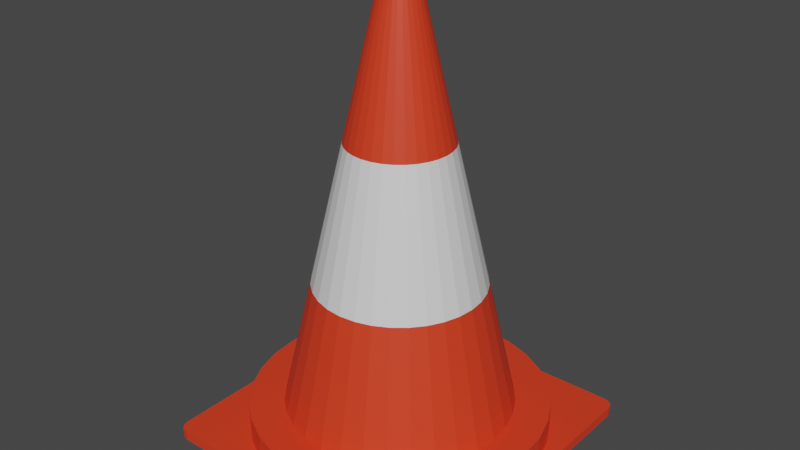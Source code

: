 # Source: SmallCone_orange.blend  (saved by Blender 2.80.75; exported with 4.5.12 LTS)
import bpy
from mathutils import Matrix  # noqa: F401  (used for matrix-valued properties, if any)

bpy.ops.wm.read_factory_settings(use_empty=True)
scene = bpy.context.scene
scene.name = 'Scene'

# ---- collections
col_collection = bpy.data.collections.new('Collection'); scene.collection.children.link(col_collection)

# ---- materials (node trees are filled in below, after node groups)
mat_conewhite = bpy.data.materials.new('ConeWhite')
mat_conewhite.use_transparent_shadow = False
mat_smallconeorange = bpy.data.materials.new('SmallConeOrange')
mat_smallconeorange.use_transparent_shadow = False
mat_bigconeorange = bpy.data.materials.new('BigConeOrange')
mat_bigconeorange.use_transparent_shadow = False
mat_smallconeblue = bpy.data.materials.new('SmallConeBlue')
mat_smallconeblue.use_transparent_shadow = False
mat_smallconeyellow = bpy.data.materials.new('SmallConeYellow')
mat_smallconeyellow.use_transparent_shadow = False
mat_smallconeblack = bpy.data.materials.new('SmallConeBlack')
mat_smallconeblack.use_transparent_shadow = False

# ---- material node trees
mat_conewhite.use_nodes = True; mat_conewhite.node_tree.nodes.clear()
_N = mat_conewhite.node_tree.nodes; _L = mat_conewhite.node_tree.links
n0 = _N.new('ShaderNodeOutputMaterial'); n0.name = 'Material Output'; n0.location = (300, 300)
n1 = _N.new('ShaderNodeBsdfPrincipled'); n1.name = 'Principled BSDF'; n1.location = (10, 300)
n1.distribution = 'GGX'
n1.subsurface_method = 'BURLEY'
n1.inputs[3].default_value = 1.45
n1.inputs[27].default_value = (0.0, 0.0, 0.0, 1.0)
n1.inputs[28].default_value = 1.0
_L.new(n1.outputs[0], n0.inputs[0])
n0.is_active_output = True
mat_smallconeorange.use_nodes = True; mat_smallconeorange.node_tree.nodes.clear()
_N = mat_smallconeorange.node_tree.nodes; _L = mat_smallconeorange.node_tree.links
n0 = _N.new('ShaderNodeOutputMaterial'); n0.name = 'Material Output'; n0.location = (300, 300)
n1 = _N.new('ShaderNodeBsdfPrincipled'); n1.name = 'Principled BSDF'; n1.location = (10, 300)
n1.distribution = 'GGX'
n1.subsurface_method = 'BURLEY'
n1.inputs[0].default_value = (0.8, 0.04674, 0.01407, 1.0)
n1.inputs[3].default_value = 1.45
n1.inputs[27].default_value = (0.0, 0.0, 0.0, 1.0)
n1.inputs[28].default_value = 1.0
_L.new(n1.outputs[0], n0.inputs[0])
n0.is_active_output = True
mat_bigconeorange.use_nodes = True; mat_bigconeorange.node_tree.nodes.clear()
_N = mat_bigconeorange.node_tree.nodes; _L = mat_bigconeorange.node_tree.links
n0 = _N.new('ShaderNodeOutputMaterial'); n0.name = 'Material Output'; n0.location = (300, 300)
n1 = _N.new('ShaderNodeBsdfPrincipled'); n1.name = 'Principled BSDF'; n1.location = (10, 300)
n1.distribution = 'GGX'
n1.subsurface_method = 'BURLEY'
n1.inputs[0].default_value = (1.0, 0.118, 0.02505, 1.0)
n1.inputs[3].default_value = 1.45
n1.inputs[27].default_value = (0.0, 0.0, 0.0, 1.0)
n1.inputs[28].default_value = 1.0
_L.new(n1.outputs[0], n0.inputs[0])
n0.is_active_output = True
mat_smallconeblue.use_nodes = True; mat_smallconeblue.node_tree.nodes.clear()
_N = mat_smallconeblue.node_tree.nodes; _L = mat_smallconeblue.node_tree.links
n0 = _N.new('ShaderNodeOutputMaterial'); n0.name = 'Material Output'; n0.location = (300, 300)
n1 = _N.new('ShaderNodeBsdfPrincipled'); n1.name = 'Principled BSDF'; n1.location = (10, 300)
n1.distribution = 'GGX'
n1.subsurface_method = 'BURLEY'
n1.inputs[0].default_value = (0.04632, 0.03956, 0.8, 1.0)
n1.inputs[3].default_value = 1.45
n1.inputs[27].default_value = (0.0, 0.0, 0.0, 1.0)
n1.inputs[28].default_value = 1.0
_L.new(n1.outputs[0], n0.inputs[0])
n0.is_active_output = True
mat_smallconeyellow.use_nodes = True; mat_smallconeyellow.node_tree.nodes.clear()
_N = mat_smallconeyellow.node_tree.nodes; _L = mat_smallconeyellow.node_tree.links
n0 = _N.new('ShaderNodeOutputMaterial'); n0.name = 'Material Output'; n0.location = (300, 300)
n1 = _N.new('ShaderNodeBsdfPrincipled'); n1.name = 'Principled BSDF'; n1.location = (10, 300)
n1.distribution = 'GGX'
n1.subsurface_method = 'BURLEY'
n1.inputs[0].default_value = (0.8, 0.6898, 0.06492, 1.0)
n1.inputs[3].default_value = 1.45
n1.inputs[27].default_value = (0.0, 0.0, 0.0, 1.0)
n1.inputs[28].default_value = 1.0
_L.new(n1.outputs[0], n0.inputs[0])
n0.is_active_output = True
mat_smallconeblack.use_nodes = True; mat_smallconeblack.node_tree.nodes.clear()
_N = mat_smallconeblack.node_tree.nodes; _L = mat_smallconeblack.node_tree.links
n0 = _N.new('ShaderNodeOutputMaterial'); n0.name = 'Material Output'; n0.location = (300, 300)
n1 = _N.new('ShaderNodeBsdfPrincipled'); n1.name = 'Principled BSDF'; n1.location = (10, 300)
n1.distribution = 'GGX'
n1.subsurface_method = 'BURLEY'
n1.inputs[0].default_value = (0.008076, 0.008076, 0.008076, 1.0)
n1.inputs[3].default_value = 1.45
n1.inputs[27].default_value = (0.0, 0.0, 0.0, 1.0)
n1.inputs[28].default_value = 1.0
_L.new(n1.outputs[0], n0.inputs[0])
n0.is_active_output = True

# ---- world
world_world = bpy.data.worlds.new('World'); scene.world = world_world
world_world.use_nodes = True; world_world.node_tree.nodes.clear()
_N = world_world.node_tree.nodes; _L = world_world.node_tree.links
n0 = _N.new('ShaderNodeOutputWorld'); n0.name = 'World Output'; n0.location = (300, 300)
n1 = _N.new('ShaderNodeBackground'); n1.name = 'Background'; n1.location = (10, 300)
n1.inputs[0].default_value = (0.05088, 0.05088, 0.05088, 1.0)
_L.new(n1.outputs[0], n0.inputs[0])
n0.is_active_output = True
world_world.color = (0.05088, 0.05088, 0.05088)
world_world.use_sun_shadow = False
world_world.sun_shadow_jitter_overblur = 0.0

# ---- meshes
me_cube_001 = bpy.data.meshes.new('Cube.001')
me_cube_001.from_pydata([(-0.9278, -1.0, -1.0), (-1.0, -0.9278, -1.0), (-0.9639, -0.9903, -1.0), (-0.9903, -0.9639, -1.0), (-1.0, -0.9278, 0.415), (-0.9278, -1.0, 0.415), (-0.9903, -0.9639, 0.415), (-0.9639, -0.9903, 0.415), (-1.0, 0.9278, -1.0), (-0.9278, 1.0, -1.0), (-0.9903, 0.9639, -1.0), (-0.9639, 0.9903, -1.0), (-0.9278, 1.0, 0.415), (-1.0, 0.9278, 0.415), (-0.9639, 0.9903, 0.415), (-0.9903, 0.9639, 0.415), (1.0, -0.9278, -1.0), (0.9278, -1.0, -1.0), (0.9903, -0.9639, -1.0), (0.9639, -0.9903, -1.0), (0.9278, -1.0, 0.415), (1.0, -0.9278, 0.415), (0.9639, -0.9903, 0.415), (0.9903, -0.9639, 0.415), (0.9278, 1.0, -1.0), (1.0, 0.9278, -1.0), (0.9639, 0.9903, -1.0), (0.9903, 0.9639, -1.0), (1.0, 0.9278, 0.415), (0.9278, 1.0, 0.415), (0.9903, 0.9639, 0.415), (0.9639, 0.9903, 0.415), (0.7422, -0.4959, 0.415), (0.7422, -0.4959, -1.0), (0.0, 0.8926, 0.415), (0.0, 0.8926, -1.0), (-0.1741, 0.8754, 0.415), (-0.1741, 0.8754, -1.0), (-0.3416, 0.8246, 0.415), (-0.3416, 0.8246, -1.0), (-0.8246, -0.3416, 0.415), (-0.8246, -0.3416, -1.0), (-0.7422, -0.4959, 0.415), (-0.7422, -0.4959, -1.0), (-0.8754, -0.1741, 0.415), (-0.8754, -0.1741, -1.0), (-0.6311, -0.6311, 0.415), (-0.6311, -0.6311, -1.0), (-0.1741, -0.8754, 0.415), (-0.1741, -0.8754, -1.0), (-2.908e-07, -0.8926, 0.415), (-2.908e-07, -0.8926, -1.0), (-0.3416, -0.8246, 0.415), (-0.3416, -0.8246, -1.0), (0.8754, 0.1741, 0.415), (0.8754, 0.1741, -1.0), (0.4959, 0.7422, 0.415), (0.4959, 0.7422, -1.0), (0.8926, 6.739e-08, 0.415), (0.8926, 6.739e-08, -1.0), (0.8246, 0.3416, 0.415), (0.8246, 0.3416, -1.0), (0.1741, -0.8754, 0.415), (0.1741, -0.8754, -1.0), (-0.6311, 0.6311, 0.415), (-0.6311, 0.6311, -1.0), (-0.4959, 0.7422, 0.415), (-0.4959, 0.7422, -1.0), (-0.7422, 0.4959, 0.415), (-0.7422, 0.4959, -1.0), (0.8754, -0.1741, 0.415), (0.8754, -0.1741, -1.0), (0.4959, -0.7422, 0.415), (0.4959, -0.7422, -1.0), (0.6311, -0.6311, 0.415), (0.6311, -0.6311, -1.0), (0.8246, -0.3416, 0.415), (0.8246, -0.3416, -1.0), (-0.8926, 8.619e-07, 0.415), (-0.8926, 8.619e-07, -1.0), (-0.4959, -0.7422, 0.415), (-0.4959, -0.7422, -1.0), (-0.8754, 0.1741, 0.415), (-0.8754, 0.1741, -1.0), (0.6311, 0.6311, 0.415), (0.6311, 0.6311, -1.0), (0.3416, -0.8246, 0.415), (0.3416, -0.8246, -1.0), (0.7422, 0.4959, 0.415), (0.7422, 0.4959, -1.0), (-0.8246, 0.3416, 0.415), (-0.8246, 0.3416, -1.0), (0.3416, 0.8246, 0.415), (0.3416, 0.8246, -1.0), (0.1741, 0.8754, 0.415), (0.1741, 0.8754, -1.0)], [], [(17, 20, 5, 0), (25, 28, 21, 16), (28, 58, 70, 76, 32, 74, 72, 86, 62, 50, 48, 52, 80, 46, 42, 40, 44, 78, 13, 4, 6, 7, 5, 20, 22, 23, 21), (1, 4, 13, 8), (9, 12, 29, 24), (0, 5, 7, 2), (2, 7, 6, 3), (3, 6, 4, 1), (12, 9, 11, 14), (14, 11, 10, 15), (15, 10, 8, 13), (28, 25, 27, 30), (30, 27, 26, 31), (31, 26, 24, 29), (20, 17, 19, 22), (22, 19, 18, 23), (23, 18, 16, 21), (8, 79, 45, 41, 43, 47, 81, 53, 49, 51, 63, 87, 73, 75, 33, 77, 71, 59, 25, 16, 18, 19, 17, 0, 2, 3, 1), (71, 70, 58, 59), (75, 74, 32, 33), (33, 32, 76, 77), (83, 82, 78, 79), (55, 54, 60, 61), (59, 58, 54, 55), (89, 88, 84, 85), (35, 34, 36, 37), (49, 48, 50, 51), (69, 68, 90, 91), (51, 50, 62, 63), (37, 36, 38, 39), (85, 84, 56, 57), (81, 80, 52, 53), (57, 56, 92, 93), (73, 72, 74, 75), (67, 66, 64, 65), (91, 90, 82, 83), (87, 86, 72, 73), (47, 46, 80, 81), (41, 40, 42, 43), (95, 94, 34, 35), (61, 60, 88, 89), (79, 78, 44, 45), (77, 76, 70, 71), (25, 59, 55, 61, 89, 85, 57, 93, 95, 35, 37, 39, 67, 65, 69, 91, 83, 79, 8, 10, 11, 9, 24, 26, 27), (53, 52, 48, 49), (39, 38, 66, 67), (93, 92, 94, 95), (63, 62, 86, 87), (45, 44, 40, 41), (65, 64, 68, 69), (43, 42, 46, 47), (13, 78, 82, 90, 68, 64, 66, 38, 36, 34, 94, 92, 56, 84, 88, 60, 54, 58, 28, 30, 31, 29, 12, 14, 15)])
me_cube_001.polygons.foreach_set('material_index', [1, 1, 1, 1, 1, 1, 1, 1, 1, 1, 1, 1, 1, 1, 1, 1, 1, 1, 1, 1, 1, 1, 1, 1, 1, 1, 1, 1, 1, 1, 1, 1, 1, 1, 1, 1, 1, 1, 1, 1, 1, 1, 1, 1, 1, 1, 1, 1, 1, 1, 1, 1])
_uv = me_cube_001.uv_layers.new(name='UVMap')
_uv.uv.foreach_set('vector', [0.375, 0.759, 0.625, 0.759, 0.625, 0.991, 0.375, 0.991, 0.375, 0.509, 0.625, 0.509, 0.625, 0.741, 0.375, 0.741, 0.625, 0.509, 0.6383, 0.6249, 0.6404, 0.6466, 0.6467, 0.6675, 0.657, 0.6868, 0.6708, 0.7037, 0.6878, 0.7176, 0.7071, 0.7279, 0.7281, 0.7343, 0.7499, 0.7365, 0.7716, 0.7343, 0.7925, 0.7279, 0.8117, 0.7175, 0.8285, 0.7035, 0.8424, 0.6866, 0.8527, 0.6673, 0.8591, 0.6464, 0.8611, 0.6246, 0.875, 0.509, 0.875, 0.741, 0.8738, 0.7455, 0.8705, 0.7488, 0.866, 0.75, 0.634, 0.75, 0.6265, 0.7526, 0.6254, 0.7455, 0.625, 0.741, 0.375, 0.009031, 0.625, 0.009031, 0.625, 0.241, 0.375, 0.241, 0.375, 0.259, 0.625, 0.259, 0.625, 0.491, 0.375, 0.491, 0.375, 0.991, 0.625, 0.991, 0.625, 0.9955, 0.375, 0.9955, 0.375, 0.9955, 0.625, 0.9955, 0.625, 1.0, 0.375, 1.0, 0.375, 0.004515, 0.625, 0.004515, 0.625, 0.009031, 0.375, 0.009031, 0.625, 0.259, 0.375, 0.259, 0.2932, 0.3367, 0.7068, 0.3367, 0.7068, 0.3367, 0.2932, 0.3367, 0.2921, 0.3318, 0.7079, 0.3318, 0.7079, 0.3318, 0.2921, 0.3318, 0.375, 0.241, 0.625, 0.241, 0.625, 0.509, 0.375, 0.509, 0.3746, 0.5045, 0.6254, 0.5045, 0.6254, 0.5045, 0.3746, 0.5045, 0.3735, 0.4974, 0.6265, 0.4974, 0.6265, 0.4974, 0.3735, 0.4974, 0.375, 0.491, 0.625, 0.491, 0.625, 0.759, 0.375, 0.759, 0.3735, 0.7526, 0.6265, 0.7526, 0.6265, 0.7526, 0.3735, 0.7526, 0.3746, 0.7455, 0.6254, 0.7455, 0.6254, 0.7455, 0.3746, 0.7455, 0.375, 0.741, 0.625, 0.741, 0.125, 0.509, 0.1389, 0.6246, 0.1409, 0.6464, 0.1473, 0.6673, 0.1576, 0.6866, 0.1715, 0.7035, 0.1883, 0.7175, 0.2075, 0.7279, 0.2284, 0.7343, 0.2501, 0.7365, 0.2719, 0.7343, 0.2929, 0.7279, 0.3122, 0.7176, 0.3292, 0.7037, 0.343, 0.6868, 0.3533, 0.6675, 0.3596, 0.6466, 0.3617, 0.6249, 0.375, 0.509, 0.375, 0.741, 0.3746, 0.7455, 0.3735, 0.7526, 0.366, 0.75, 0.134, 0.75, 0.1295, 0.7488, 0.1262, 0.7455, 0.125, 0.741, 0.7188, 0.5385, 0.7188, 0.7892, 0.75, 0.7892, 0.75, 0.5385, 0.625, 0.5385, 0.625, 0.7892, 0.6562, 0.7892, 0.6562, 0.5385, 0.6562, 0.5385, 0.6562, 0.7892, 0.6875, 0.7892, 0.6875, 0.5385, 0.2188, 0.5385, 0.2188, 0.7892, 0.25, 0.7892, 0.25, 0.5385, 0.7812, 0.5385, 0.7812, 0.7892, 0.8125, 0.7892, 0.8125, 0.5385, 0.75, 0.5385, 0.75, 0.7892, 0.7812, 0.7892, 0.7812, 0.5385, 0.8438, 0.5385, 0.8438, 0.7892, 0.875, 0.7892, 0.875, 0.5385, 0.0, 0.5385, 0.0, 0.7892, 0.03125, 0.7892, 0.03125, 0.5385, 0.4688, 0.5385, 0.4688, 0.7892, 0.5, 0.7892, 0.5, 0.5385, 0.1562, 0.5385, 0.1562, 0.7892, 0.1875, 0.7892, 0.1875, 0.5385, 0.5, 0.5385, 0.5, 0.7892, 0.5312, 0.7892, 0.5312, 0.5385, 0.03125, 0.5385, 0.03125, 0.7892, 0.0625, 0.7892, 0.0625, 0.5385, 0.875, 0.5385, 0.875, 0.7892, 0.9062, 0.7892, 0.9062, 0.5385, 0.4062, 0.5385, 0.4062, 0.7892, 0.4375, 0.7892, 0.4375, 0.5385, 0.9062, 0.5385, 0.9062, 0.7892, 0.9375, 0.7892, 0.9375, 0.5385, 0.5938, 0.5385, 0.5938, 0.7892, 0.625, 0.7892, 0.625, 0.5385, 0.09375, 0.5385, 0.09375, 0.7892, 0.125, 0.7892, 0.125, 0.5385, 0.1875, 0.5385, 0.1875, 0.7892, 0.2188, 0.7892, 0.2188, 0.5385, 0.5625, 0.5385, 0.5625, 0.7892, 0.5938, 0.7892, 0.5938, 0.5385, 0.375, 0.5385, 0.375, 0.7892, 0.4062, 0.7892, 0.4062, 0.5385, 0.3125, 0.5385, 0.3125, 0.7892, 0.3438, 0.7892, 0.3438, 0.5385, 0.9688, 0.5385, 0.9688, 0.7892, 1.0, 0.7892, 1.0, 0.5385, 0.8125, 0.5385, 0.8125, 0.7892, 0.8438, 0.7892, 0.8438, 0.5385, 0.25, 0.5385, 0.25, 0.7892, 0.2812, 0.7892, 0.2812, 0.5385, 0.6875, 0.5385, 0.6875, 0.7892, 0.7188, 0.7892, 0.7188, 0.5385, 0.375, 0.509, 0.3617, 0.6249, 0.3596, 0.6031, 0.3533, 0.5821, 0.3431, 0.5627, 0.3293, 0.5457, 0.3124, 0.5318, 0.2931, 0.5215, 0.2721, 0.5152, 0.2504, 0.513, 0.229, 0.5148, 0.2089, 0.5202, 0.1915, 0.5287, 0.1759, 0.5412, 0.1607, 0.5595, 0.1486, 0.5806, 0.1413, 0.6025, 0.1389, 0.6246, 0.125, 0.509, 0.2921, 0.3318, 0.2932, 0.3367, 0.134, 0.5, 0.366, 0.5, 0.3735, 0.4974, 0.3746, 0.5045, 0.4375, 0.5385, 0.4375, 0.7892, 0.4688, 0.7892, 0.4688, 0.5385, 0.0625, 0.5385, 0.0625, 0.7892, 0.09375, 0.7892, 0.09375, 0.5385, 0.9375, 0.5385, 0.9375, 0.7892, 0.9688, 0.7892, 0.9688, 0.5385, 0.5312, 0.5385, 0.5312, 0.7892, 0.5625, 0.7892, 0.5625, 0.5385, 0.2812, 0.5385, 0.2812, 0.7892, 0.3125, 0.7892, 0.3125, 0.5385, 0.125, 0.5385, 0.125, 0.7892, 0.1562, 0.7892, 0.1562, 0.5385, 0.3438, 0.5385, 0.3438, 0.7892, 0.375, 0.7892, 0.375, 0.5385, 0.875, 0.509, 0.8611, 0.6246, 0.8587, 0.6025, 0.8514, 0.5806, 0.8393, 0.5595, 0.8241, 0.5412, 0.8085, 0.5287, 0.7911, 0.5202, 0.771, 0.5148, 0.7496, 0.513, 0.7279, 0.5152, 0.7069, 0.5215, 0.6876, 0.5318, 0.6707, 0.5457, 0.6569, 0.5627, 0.6467, 0.5821, 0.6404, 0.6031, 0.6383, 0.6249, 0.625, 0.509, 0.6254, 0.5045, 0.6265, 0.4974, 0.634, 0.5, 0.866, 0.5, 0.7068, 0.3367, 0.7079, 0.3318])
me_cube_001.materials.append(mat_conewhite)
me_cube_001.materials.append(mat_smallconeorange)
me_cube_001.materials.append(mat_bigconeorange)
me_cube_001.materials.append(mat_smallconeblue)
me_cube_001.materials.append(mat_smallconeyellow)
me_cube_001.use_remesh_preserve_volume = False
me_cube_001.use_remesh_preserve_attributes = False
me_cube_001.use_mirror_vertex_groups = False
me_cube_001.update()
me_cylinder = bpy.data.meshes.new('Cylinder')
me_cylinder.from_pydata([(0.0, 0.9225, 0.1801), (0.18, 0.9048, 0.1801), (0.353, 0.8523, 0.1801), (0.5125, 0.767, 0.1801), (0.6523, 0.6523, 0.1801), (0.767, 0.5125, 0.1801), (0.8523, 0.353, 0.1801), (0.9048, 0.18, 0.1801), (0.9225, 6.965e-08, 0.1801), (0.9048, -0.18, 0.1801), (0.8523, -0.353, 0.1801), (0.767, -0.5125, 0.1801), (0.6523, -0.6523, 0.1801), (0.5125, -0.767, 0.1801), (0.353, -0.8523, 0.1801), (0.18, -0.9048, 0.1801), (-3.006e-07, -0.9225, 0.1801), (-0.18, -0.9048, 0.1801), (-0.353, -0.8523, 0.1801), (-0.5125, -0.767, 0.1801), (-0.6523, -0.6523, 0.1801), (-0.767, -0.5125, 0.1801), (-0.8523, -0.353, 0.1801), (-0.9048, -0.18, 0.1801), (-0.9225, 8.908e-07, 0.1801), (-0.9048, 0.18, 0.1801), (-0.8523, 0.353, 0.1801), (-0.767, 0.5125, 0.1801), (-0.6523, 0.6523, 0.1801), (-0.5125, 0.767, 0.1801), (-0.353, 0.8523, 0.1801), (-0.18, 0.9048, 0.1801), (0.0, 1.0, -1.0), (0.0, 1.0, 1.0), (0.1951, 0.9808, -1.0), (0.1951, 0.9808, 1.0), (0.3827, 0.9239, -1.0), (0.3827, 0.9239, 1.0), (0.5556, 0.8315, -1.0), (0.5556, 0.8315, 1.0), (0.7071, 0.7071, -1.0), (0.7071, 0.7071, 1.0), (0.8315, 0.5556, -1.0), (0.8315, 0.5556, 1.0), (0.9239, 0.3827, -1.0), (0.9239, 0.3827, 1.0), (0.9808, 0.1951, -1.0), (0.9808, 0.1951, 1.0), (1.0, 7.55e-08, -1.0), (1.0, 7.55e-08, 1.0), (0.9808, -0.1951, -1.0), (0.9808, -0.1951, 1.0), (0.9239, -0.3827, -1.0), (0.9239, -0.3827, 1.0), (0.8315, -0.5556, -1.0), (0.8315, -0.5556, 1.0), (0.7071, -0.7071, -1.0), (0.7071, -0.7071, 1.0), (0.5556, -0.8315, -1.0), (0.5556, -0.8315, 1.0), (0.3827, -0.9239, -1.0), (0.3827, -0.9239, 1.0), (0.1951, -0.9808, -1.0), (0.1951, -0.9808, 1.0), (-3.258e-07, -1.0, -1.0), (-3.258e-07, -1.0, 1.0), (-0.1951, -0.9808, -1.0), (-0.1951, -0.9808, 1.0), (-0.3827, -0.9239, -1.0), (-0.3827, -0.9239, 1.0), (-0.5556, -0.8315, -1.0), (-0.5556, -0.8315, 1.0), (-0.7071, -0.7071, -1.0), (-0.7071, -0.7071, 1.0), (-0.8315, -0.5556, -1.0), (-0.8315, -0.5556, 1.0), (-0.9239, -0.3827, -1.0), (-0.9239, -0.3827, 1.0), (-0.9808, -0.1951, -1.0), (-0.9808, -0.1951, 1.0), (-1.0, 9.656e-07, -1.0), (-1.0, 9.656e-07, 1.0), (-0.9808, 0.1951, -1.0), (-0.9808, 0.1951, 1.0), (-0.9239, 0.3827, -1.0), (-0.9239, 0.3827, 1.0), (-0.8315, 0.5556, -1.0), (-0.8315, 0.5556, 1.0), (-0.7071, 0.7071, -1.0), (-0.7071, 0.7071, 1.0), (-0.5556, 0.8315, -1.0), (-0.5556, 0.8315, 1.0), (-0.3827, 0.9239, -1.0), (-0.3827, 0.9239, 1.0), (-0.1951, 0.9808, -1.0), (-0.1951, 0.9808, 1.0), (0.767, -0.5125, -1.0), (0.0, 0.9225, -1.0), (-0.18, 0.9048, -1.0), (-0.353, 0.8523, -1.0), (-0.8523, -0.353, -1.0), (-0.767, -0.5125, -1.0), (-0.9048, -0.18, -1.0), (-0.6523, -0.6523, -1.0), (-0.18, -0.9048, -1.0), (-3.006e-07, -0.9225, -1.0), (-0.353, -0.8523, -1.0), (0.9048, 0.18, -1.0), (0.5125, 0.767, -1.0), (0.9225, 6.965e-08, -1.0), (0.8523, 0.353, -1.0), (0.18, -0.9048, -1.0), (-0.6523, 0.6523, -1.0), (-0.5125, 0.767, -1.0), (-0.767, 0.5125, -1.0), (0.9048, -0.18, -1.0), (0.5125, -0.767, -1.0), (0.6523, -0.6523, -1.0), (0.8523, -0.353, -1.0), (-0.9225, 8.908e-07, -1.0), (-0.5125, -0.767, -1.0), (-0.9048, 0.18, -1.0), (0.6523, 0.6523, -1.0), (0.353, -0.8523, -1.0), (0.767, 0.5125, -1.0), (-0.8523, 0.353, -1.0), (0.353, 0.8523, -1.0), (0.18, 0.9048, -1.0), (0.5865, -0.3919, 1.0), (0.5865, -0.3919, 0.1801), (8.744e-09, 0.7053, 1.0), (8.744e-09, 0.7053, 0.1801), (-0.1376, 0.6918, 1.0), (-0.1376, 0.6918, 0.1801), (-0.2699, 0.6517, 1.0), (-0.2699, 0.6517, 0.1801), (-0.6517, -0.2699, 1.0), (-0.6517, -0.2699, 0.1801), (-0.5865, -0.3919, 1.0), (-0.5865, -0.3919, 0.1801), (-0.6918, -0.1376, 1.0), (-0.6918, -0.1376, 0.1801), (-0.4988, -0.4988, 1.0), (-0.4988, -0.4988, 0.1801), (-0.1376, -0.6918, 1.0), (-0.1376, -0.6918, 0.1801), (-2.211e-07, -0.7053, 1.0), (-2.211e-07, -0.7053, 0.1801), (-0.2699, -0.6517, 1.0), (-0.2699, -0.6517, 0.1801), (0.6918, 0.1376, 1.0), (0.6918, 0.1376, 0.1801), (0.3919, 0.5865, 1.0), (0.3919, 0.5865, 0.1801), (0.7053, 8.256e-08, 1.0), (0.7053, 8.256e-08, 0.1801), (0.6517, 0.2699, 1.0), (0.6517, 0.2699, 0.1801), (0.1376, -0.6918, 1.0), (0.1376, -0.6918, 0.1801), (-0.4988, 0.4988, 1.0), (-0.4988, 0.4988, 0.1801), (-0.3919, 0.5865, 1.0), (-0.3919, 0.5865, 0.1801), (-0.5865, 0.3919, 1.0), (-0.5865, 0.3919, 0.1801), (0.6918, -0.1376, 1.0), (0.6918, -0.1376, 0.1801), (0.3919, -0.5865, 1.0), (0.3919, -0.5865, 0.1801), (0.4988, -0.4988, 1.0), (0.4988, -0.4988, 0.1801), (0.6517, -0.2699, 1.0), (0.6517, -0.2699, 0.1801), (-0.7053, 7.104e-07, 1.0), (-0.7053, 7.104e-07, 0.1801), (-0.3919, -0.5865, 1.0), (-0.3919, -0.5865, 0.1801), (-0.6918, 0.1376, 1.0), (-0.6918, 0.1376, 0.1801), (0.4988, 0.4988, 1.0), (0.4988, 0.4988, 0.1801), (0.2699, -0.6517, 1.0), (0.2699, -0.6517, 0.1801), (0.5865, 0.3919, 1.0), (0.5865, 0.3919, 0.1801), (-0.6517, 0.2699, 1.0), (-0.6517, 0.2699, 0.1801), (0.2699, 0.6517, 1.0), (0.2699, 0.6517, 0.1801), (0.1376, 0.6918, 1.0), (0.1376, 0.6918, 0.1801)], [], [(1, 2, 3, 4, 5, 6, 7, 8, 155, 151, 157, 185, 181, 153, 189, 191, 131, 133, 135, 163, 161, 165, 187, 179, 175, 24, 25, 26, 27, 28, 29, 30, 31, 0), (32, 33, 35, 34), (34, 35, 37, 36), (36, 37, 39, 38), (38, 39, 41, 40), (40, 41, 43, 42), (42, 43, 45, 44), (44, 45, 47, 46), (46, 47, 49, 48), (48, 49, 51, 50), (50, 51, 53, 52), (52, 53, 55, 54), (54, 55, 57, 56), (56, 57, 59, 58), (58, 59, 61, 60), (60, 61, 63, 62), (62, 63, 65, 64), (64, 65, 67, 66), (66, 67, 69, 68), (68, 69, 71, 70), (70, 71, 73, 72), (72, 73, 75, 74), (74, 75, 77, 76), (76, 77, 79, 78), (78, 79, 81, 80), (80, 81, 83, 82), (82, 83, 85, 84), (84, 85, 87, 86), (86, 87, 89, 88), (88, 89, 91, 90), (90, 91, 93, 92), (35, 33, 95, 93, 91, 89, 87, 85, 83, 81, 174, 178, 186, 164, 160, 162, 134, 132, 130, 190, 188, 152, 180, 184, 156, 150, 154, 49, 47, 45, 43, 41, 39, 37), (92, 93, 95, 94), (94, 95, 33, 32), (32, 34, 36, 38, 40, 42, 44, 46, 48, 109, 107, 110, 124, 122, 108, 126, 127, 97, 98, 99, 113, 112, 114, 125, 121, 119, 80, 82, 84, 86, 88, 90, 92, 94), (115, 9, 8, 109), (117, 12, 11, 96), (96, 11, 10, 118), (121, 25, 24, 119), (107, 7, 6, 110), (109, 8, 7, 107), (124, 5, 4, 122), (97, 0, 31, 98), (104, 17, 16, 105), (114, 27, 26, 125), (105, 16, 15, 111), (98, 31, 30, 99), (122, 4, 3, 108), (120, 19, 18, 106), (108, 3, 2, 126), (116, 13, 12, 117), (113, 29, 28, 112), (125, 26, 25, 121), (123, 14, 13, 116), (103, 20, 19, 120), (100, 22, 21, 101), (127, 1, 0, 97), (110, 6, 5, 124), (119, 24, 23, 102), (118, 10, 9, 115), (106, 18, 17, 104), (99, 30, 29, 113), (126, 2, 1, 127), (111, 15, 14, 123), (102, 23, 22, 100), (112, 28, 27, 114), (80, 119, 102, 100, 101, 103, 120, 106, 104, 105, 111, 123, 116, 117, 96, 118, 115, 109, 48, 50, 52, 54, 56, 58, 60, 62, 64, 66, 68, 70, 72, 74, 76, 78), (101, 21, 20, 103), (167, 166, 154, 155), (24, 175, 141, 137, 139, 143, 177, 149, 145, 147, 159, 183, 169, 171, 129, 173, 167, 155, 8, 9, 10, 11, 12, 13, 14, 15, 16, 17, 18, 19, 20, 21, 22, 23), (171, 170, 128, 129), (129, 128, 172, 173), (179, 178, 174, 175), (151, 150, 156, 157), (155, 154, 150, 151), (185, 184, 180, 181), (131, 130, 132, 133), (145, 144, 146, 147), (165, 164, 186, 187), (147, 146, 158, 159), (49, 154, 166, 172, 128, 170, 168, 182, 158, 146, 144, 148, 176, 142, 138, 136, 140, 174, 81, 79, 77, 75, 73, 71, 69, 67, 65, 63, 61, 59, 57, 55, 53, 51), (133, 132, 134, 135), (181, 180, 152, 153), (177, 176, 148, 149), (153, 152, 188, 189), (169, 168, 170, 171), (163, 162, 160, 161), (187, 186, 178, 179), (183, 182, 168, 169), (143, 142, 176, 177), (137, 136, 138, 139), (191, 190, 130, 131), (157, 156, 184, 185), (175, 174, 140, 141), (173, 172, 166, 167), (149, 148, 144, 145), (135, 134, 162, 163), (189, 188, 190, 191), (159, 158, 182, 183), (141, 140, 136, 137), (161, 160, 164, 165), (139, 138, 142, 143)])
_uv = me_cylinder.uv_layers.new(name='UVMap')
_uv.uv.foreach_set('vector', [0.2968, 0.4854, 0.3418, 0.4717, 0.3833, 0.4496, 0.4197, 0.4197, 0.4496, 0.3833, 0.4717, 0.3418, 0.4854, 0.2968, 0.49, 0.25, 0.4569, 0.25, 0.4529, 0.2904, 0.4412, 0.3292, 0.422, 0.365, 0.3963, 0.3963, 0.365, 0.422, 0.3292, 0.4412, 0.2904, 0.4529, 0.25, 0.4569, 0.2096, 0.4529, 0.1708, 0.4412, 0.135, 0.422, 0.1037, 0.3963, 0.07795, 0.365, 0.05883, 0.3292, 0.04706, 0.2904, 0.04308, 0.25, 0.01, 0.25, 0.01461, 0.2968, 0.02827, 0.3418, 0.05045, 0.3833, 0.08029, 0.4197, 0.1167, 0.4496, 0.1582, 0.4717, 0.2032, 0.4854, 0.25, 0.49, 1.0, 0.5, 1.0, 1.0, 0.9688, 1.0, 0.9688, 0.5, 0.9688, 0.5, 0.9688, 1.0, 0.9375, 1.0, 0.9375, 0.5, 0.9375, 0.5, 0.9375, 1.0, 0.9062, 1.0, 0.9062, 0.5, 0.9062, 0.5, 0.9062, 1.0, 0.875, 1.0, 0.875, 0.5, 0.875, 0.5, 0.875, 1.0, 0.8438, 1.0, 0.8438, 0.5, 0.8438, 0.5, 0.8438, 1.0, 0.8125, 1.0, 0.8125, 0.5, 0.8125, 0.5, 0.8125, 1.0, 0.7812, 1.0, 0.7812, 0.5, 0.7812, 0.5, 0.7812, 1.0, 0.75, 1.0, 0.75, 0.5, 0.75, 0.5, 0.75, 1.0, 0.7188, 1.0, 0.7188, 0.5, 0.7188, 0.5, 0.7188, 1.0, 0.6875, 1.0, 0.6875, 0.5, 0.6875, 0.5, 0.6875, 1.0, 0.6562, 1.0, 0.6562, 0.5, 0.6562, 0.5, 0.6562, 1.0, 0.625, 1.0, 0.625, 0.5, 0.625, 0.5, 0.625, 1.0, 0.5938, 1.0, 0.5938, 0.5, 0.5938, 0.5, 0.5938, 1.0, 0.5625, 1.0, 0.5625, 0.5, 0.5625, 0.5, 0.5625, 1.0, 0.5312, 1.0, 0.5312, 0.5, 0.5312, 0.5, 0.5312, 1.0, 0.5, 1.0, 0.5, 0.5, 0.5, 0.5, 0.5, 1.0, 0.4688, 1.0, 0.4688, 0.5, 0.4688, 0.5, 0.4688, 1.0, 0.4375, 1.0, 0.4375, 0.5, 0.4375, 0.5, 0.4375, 1.0, 0.4062, 1.0, 0.4062, 0.5, 0.4062, 0.5, 0.4062, 1.0, 0.375, 1.0, 0.375, 0.5, 0.375, 0.5, 0.375, 1.0, 0.3438, 1.0, 0.3438, 0.5, 0.3438, 0.5, 0.3438, 1.0, 0.3125, 1.0, 0.3125, 0.5, 0.3125, 0.5, 0.3125, 1.0, 0.2812, 1.0, 0.2812, 0.5, 0.2812, 0.5, 0.2812, 1.0, 0.25, 1.0, 0.25, 0.5, 0.25, 0.5, 0.25, 1.0, 0.2188, 1.0, 0.2188, 0.5, 0.2188, 0.5, 0.2188, 1.0, 0.1875, 1.0, 0.1875, 0.5, 0.1875, 0.5, 0.1875, 1.0, 0.1562, 1.0, 0.1562, 0.5, 0.1562, 0.5, 0.1562, 1.0, 0.125, 1.0, 0.125, 0.5, 0.125, 0.5, 0.125, 1.0, 0.09375, 1.0, 0.09375, 0.5, 0.09375, 0.5, 0.09375, 1.0, 0.0625, 1.0, 0.0625, 0.5, 0.2968, 0.4854, 0.25, 0.49, 0.2032, 0.4854, 0.1582, 0.4717, 0.1167, 0.4496, 0.08029, 0.4197, 0.05045, 0.3833, 0.02827, 0.3418, 0.01461, 0.2968, 0.01, 0.25, 0.05912, 0.25, 0.06279, 0.2872, 0.07365, 0.323, 0.09129, 0.356, 0.115, 0.385, 0.144, 0.4087, 0.177, 0.4264, 0.2128, 0.4372, 0.25, 0.4409, 0.2872, 0.4372, 0.323, 0.4264, 0.356, 0.4087, 0.385, 0.385, 0.4087, 0.356, 0.4264, 0.323, 0.4372, 0.2872, 0.4409, 0.25, 0.49, 0.25, 0.4854, 0.2968, 0.4717, 0.3418, 0.4496, 0.3833, 0.4197, 0.4197, 0.3833, 0.4496, 0.3418, 0.4717, 0.0625, 0.5, 0.0625, 1.0, 0.03125, 1.0, 0.03125, 0.5, 0.03125, 0.5, 0.03125, 1.0, 0.0, 1.0, 0.0, 0.5, 0.75, 0.49, 0.7968, 0.4854, 0.8418, 0.4717, 0.8833, 0.4496, 0.9197, 0.4197, 0.9496, 0.3833, 0.9717, 0.3418, 0.9854, 0.2968, 0.99, 0.25, 0.9714, 0.25, 0.9671, 0.2932, 0.9545, 0.3347, 0.9341, 0.373, 0.9066, 0.4066, 0.873, 0.4341, 0.8347, 0.4545, 0.7932, 0.4671, 0.75, 0.4714, 0.7068, 0.4671, 0.6653, 0.4545, 0.627, 0.4341, 0.5934, 0.4066, 0.5659, 0.373, 0.5455, 0.3347, 0.5329, 0.2932, 0.5286, 0.25, 0.51, 0.25, 0.5146, 0.2968, 0.5283, 0.3418, 0.5504, 0.3833, 0.5803, 0.4197, 0.6167, 0.4496, 0.6582, 0.4717, 0.7032, 0.4854, 0.7188, 0.7042, 0.7188, 1.0, 0.75, 1.0, 0.75, 0.7042, 0.625, 0.7042, 0.625, 1.0, 0.6562, 1.0, 0.6562, 0.7042, 0.6562, 0.7042, 0.6562, 1.0, 0.6875, 1.0, 0.6875, 0.7042, 0.2188, 0.7042, 0.2188, 1.0, 0.25, 1.0, 0.25, 0.7042, 0.7812, 0.7042, 0.7812, 1.0, 0.8125, 1.0, 0.8125, 0.7042, 0.75, 0.7042, 0.75, 1.0, 0.7812, 1.0, 0.7812, 0.7042, 0.8438, 0.7042, 0.8438, 1.0, 0.875, 1.0, 0.875, 0.7042, 0.0, 0.7042, 0.0, 1.0, 0.03125, 1.0, 0.03125, 0.7042, 0.4688, 0.7042, 0.4688, 1.0, 0.5, 1.0, 0.5, 0.7042, 0.1562, 0.7042, 0.1562, 1.0, 0.1875, 1.0, 0.1875, 0.7042, 0.5, 0.7042, 0.5, 1.0, 0.5312, 1.0, 0.5312, 0.7042, 0.03125, 0.7042, 0.03125, 1.0, 0.0625, 1.0, 0.0625, 0.7042, 0.875, 0.7042, 0.875, 1.0, 0.9062, 1.0, 0.9062, 0.7042, 0.4062, 0.7042, 0.4062, 1.0, 0.4375, 1.0, 0.4375, 0.7042, 0.9062, 0.7042, 0.9062, 1.0, 0.9375, 1.0, 0.9375, 0.7042, 0.5938, 0.7042, 0.5938, 1.0, 0.625, 1.0, 0.625, 0.7042, 0.09375, 0.7042, 0.09375, 1.0, 0.125, 1.0, 0.125, 0.7042, 0.1875, 0.7042, 0.1875, 1.0, 0.2188, 1.0, 0.2188, 0.7042, 0.5625, 0.7042, 0.5625, 1.0, 0.5938, 1.0, 0.5938, 0.7042, 0.375, 0.7042, 0.375, 1.0, 0.4062, 1.0, 0.4062, 0.7042, 0.3125, 0.7042, 0.3125, 1.0, 0.3438, 1.0, 0.3438, 0.7042, 0.9688, 0.7042, 0.9688, 1.0, 1.0, 1.0, 1.0, 0.7042, 0.8125, 0.7042, 0.8125, 1.0, 0.8438, 1.0, 0.8438, 0.7042, 0.25, 0.7042, 0.25, 1.0, 0.2812, 1.0, 0.2812, 0.7042, 0.6875, 0.7042, 0.6875, 1.0, 0.7188, 1.0, 0.7188, 0.7042, 0.4375, 0.7042, 0.4375, 1.0, 0.4688, 1.0, 0.4688, 0.7042, 0.0625, 0.7042, 0.0625, 1.0, 0.09375, 1.0, 0.09375, 0.7042, 0.9375, 0.7042, 0.9375, 1.0, 0.9688, 1.0, 0.9688, 0.7042, 0.5312, 0.7042, 0.5312, 1.0, 0.5625, 1.0, 0.5625, 0.7042, 0.2812, 0.7042, 0.2812, 1.0, 0.3125, 1.0, 0.3125, 0.7042, 0.125, 0.7042, 0.125, 1.0, 0.1562, 1.0, 0.1562, 0.7042, 0.51, 0.25, 0.5286, 0.25, 0.5329, 0.2068, 0.5455, 0.1653, 0.5659, 0.127, 0.5934, 0.09345, 0.627, 0.06591, 0.6653, 0.04545, 0.7068, 0.03286, 0.75, 0.0286, 0.7932, 0.03286, 0.8347, 0.04545, 0.873, 0.06591, 0.9066, 0.09345, 0.9341, 0.127, 0.9545, 0.1653, 0.9671, 0.2068, 0.9714, 0.25, 0.99, 0.25, 0.9854, 0.2032, 0.9717, 0.1582, 0.9496, 0.1167, 0.9197, 0.08029, 0.8833, 0.05045, 0.8418, 0.02827, 0.7968, 0.01461, 0.75, 0.01, 0.7032, 0.01461, 0.6582, 0.02827, 0.6167, 0.05045, 0.5803, 0.08029, 0.5504, 0.1167, 0.5283, 0.1582, 0.5146, 0.2032, 0.3438, 0.7042, 0.3438, 1.0, 0.375, 1.0, 0.375, 0.7042, 0.7188, 0.5225, 0.7188, 0.7609, 0.75, 0.7609, 0.75, 0.5225, 0.01, 0.25, 0.04308, 0.25, 0.04706, 0.2096, 0.05883, 0.1708, 0.07795, 0.135, 0.1037, 0.1037, 0.135, 0.07795, 0.1708, 0.05883, 0.2096, 0.04706, 0.25, 0.04308, 0.2904, 0.04706, 0.3292, 0.05883, 0.365, 0.07795, 0.3963, 0.1037, 0.422, 0.135, 0.4412, 0.1708, 0.4529, 0.2096, 0.4569, 0.25, 0.49, 0.25, 0.4854, 0.2032, 0.4717, 0.1582, 0.4496, 0.1167, 0.4197, 0.08029, 0.3833, 0.05045, 0.3418, 0.02827, 0.2968, 0.01461, 0.25, 0.01, 0.2032, 0.01461, 0.1582, 0.02827, 0.1167, 0.05045, 0.08029, 0.08029, 0.05045, 0.1167, 0.02827, 0.1582, 0.01461, 0.2032, 0.625, 0.5225, 0.625, 0.7609, 0.6562, 0.7609, 0.6562, 0.5225, 0.6562, 0.5225, 0.6562, 0.7609, 0.6875, 0.7609, 0.6875, 0.5225, 0.2188, 0.5225, 0.2188, 0.7609, 0.25, 0.7609, 0.25, 0.5225, 0.7812, 0.5225, 0.7812, 0.7609, 0.8125, 0.7609, 0.8125, 0.5225, 0.75, 0.5225, 0.75, 0.7609, 0.7812, 0.7609, 0.7812, 0.5225, 0.8438, 0.5225, 0.8438, 0.7609, 0.875, 0.7609, 0.875, 0.5225, 0.0, 0.5225, 0.0, 0.7609, 0.03125, 0.7609, 0.03125, 0.5225, 0.4688, 0.5225, 0.4688, 0.7609, 0.5, 0.7609, 0.5, 0.5225, 0.1562, 0.5225, 0.1562, 0.7609, 0.1875, 0.7609, 0.1875, 0.5225, 0.5, 0.5225, 0.5, 0.7609, 0.5312, 0.7609, 0.5312, 0.5225, 0.49, 0.25, 0.4409, 0.25, 0.4372, 0.2128, 0.4264, 0.177, 0.4087, 0.144, 0.385, 0.115, 0.356, 0.09129, 0.323, 0.07365, 0.2872, 0.06279, 0.25, 0.05912, 0.2128, 0.06279, 0.177, 0.07365, 0.144, 0.09129, 0.115, 0.115, 0.09129, 0.144, 0.07365, 0.177, 0.06279, 0.2128, 0.05912, 0.25, 0.01, 0.25, 0.01461, 0.2032, 0.02827, 0.1582, 0.05045, 0.1167, 0.08029, 0.08029, 0.1167, 0.05045, 0.1582, 0.02827, 0.2032, 0.01461, 0.25, 0.01, 0.2968, 0.01461, 0.3418, 0.02827, 0.3833, 0.05045, 0.4197, 0.08029, 0.4496, 0.1167, 0.4717, 0.1582, 0.4854, 0.2032, 0.03125, 0.5225, 0.03125, 0.7609, 0.0625, 0.7609, 0.0625, 0.5225, 0.875, 0.5225, 0.875, 0.7609, 0.9062, 0.7609, 0.9062, 0.5225, 0.4062, 0.5225, 0.4062, 0.7609, 0.4375, 0.7609, 0.4375, 0.5225, 0.9062, 0.5225, 0.9062, 0.7609, 0.9375, 0.7609, 0.9375, 0.5225, 0.5938, 0.5225, 0.5938, 0.7609, 0.625, 0.7609, 0.625, 0.5225, 0.09375, 0.5225, 0.09375, 0.7609, 0.125, 0.7609, 0.125, 0.5225, 0.1875, 0.5225, 0.1875, 0.7609, 0.2188, 0.7609, 0.2188, 0.5225, 0.5625, 0.5225, 0.5625, 0.7609, 0.5938, 0.7609, 0.5938, 0.5225, 0.375, 0.5225, 0.375, 0.7609, 0.4062, 0.7609, 0.4062, 0.5225, 0.3125, 0.5225, 0.3125, 0.7609, 0.3438, 0.7609, 0.3438, 0.5225, 0.9688, 0.5225, 0.9688, 0.7609, 1.0, 0.7609, 1.0, 0.5225, 0.8125, 0.5225, 0.8125, 0.7609, 0.8438, 0.7609, 0.8438, 0.5225, 0.25, 0.5225, 0.25, 0.7609, 0.2812, 0.7609, 0.2812, 0.5225, 0.6875, 0.5225, 0.6875, 0.7609, 0.7188, 0.7609, 0.7188, 0.5225, 0.4375, 0.5225, 0.4375, 0.7609, 0.4688, 0.7609, 0.4688, 0.5225, 0.0625, 0.5225, 0.0625, 0.7609, 0.09375, 0.7609, 0.09375, 0.5225, 0.9375, 0.5225, 0.9375, 0.7609, 0.9688, 0.7609, 0.9688, 0.5225, 0.5312, 0.5225, 0.5312, 0.7609, 0.5625, 0.7609, 0.5625, 0.5225, 0.2812, 0.5225, 0.2812, 0.7609, 0.3125, 0.7609, 0.3125, 0.5225, 0.125, 0.5225, 0.125, 0.7609, 0.1562, 0.7609, 0.1562, 0.5225, 0.3438, 0.5225, 0.3438, 0.7609, 0.375, 0.7609, 0.375, 0.5225])
me_cylinder.materials.append(mat_smallconeorange)
me_cylinder.materials.append(mat_conewhite)
me_cylinder.materials.append(mat_bigconeorange)
me_cylinder.materials.append(mat_smallconeblue)
me_cylinder.materials.append(mat_smallconeyellow)
me_cylinder.use_remesh_preserve_volume = False
me_cylinder.use_remesh_preserve_attributes = False
me_cylinder.use_mirror_vertex_groups = False
me_cylinder.update()
me_cone_001 = bpy.data.meshes.new('Cone.001')
me_cone_001.from_pydata([(0.03172, -0.1595, 0.6748), (-5.298e-08, -0.1626, 0.6748), (0.06222, -0.1502, 0.6748), (-0.115, -0.115, 0.6748), (-0.09033, -0.1352, 0.6748), (0.09033, -0.1352, 0.6748), (-0.03172, -0.1595, 0.6748), (-0.06222, -0.1502, 0.6748), (0.1352, 0.09033, 0.6748), (0.1502, 0.06222, 0.6748), (0.1595, 0.03172, 0.6748), (0.115, -0.115, 0.6748), (0.1626, 1.227e-08, 0.6748), (0.1595, -0.03172, 0.6748), (0.115, 0.115, 0.6748), (0.1502, -0.06222, 0.6748), (0.1352, -0.09033, 0.6748), (0.06222, 0.1502, 0.6748), (0.09033, 0.1352, 0.6748), (0.03172, 0.1595, 0.6748), (0.0, 0.1626, 0.6748), (-0.03172, 0.1595, 0.6748), (-0.1595, -0.03172, 0.6748), (-0.1626, 1.57e-07, 0.6748), (-0.1502, -0.06222, 0.6748), (-0.1352, -0.09033, 0.6748), (-0.115, 0.115, 0.6748), (-0.09033, 0.1352, 0.6748), (-0.1352, 0.09033, 0.6748), (-0.1595, 0.03172, 0.6748), (-0.06222, 0.1502, 0.6748), (-0.1502, 0.06222, 0.6748), (0.02654, -0.1334, 0.6748), (-4.672e-08, -0.136, 0.6748), (0.05206, -0.1257, 0.6748), (-0.09619, -0.09619, 0.6748), (-0.07558, -0.1131, 0.6748), (0.07558, -0.1131, 0.6748), (-0.02654, -0.1334, 0.6748), (-0.05206, -0.1257, 0.6748), (0.1131, 0.07558, 0.6748), (0.1257, 0.05206, 0.6748), (0.1334, 0.02654, 0.6748), (0.09619, -0.09619, 0.6748), (0.136, 6.114e-09, 0.6748), (0.1334, -0.02654, 0.6748), (0.09619, 0.09619, 0.6748), (0.1257, -0.05206, 0.6748), (0.1131, -0.07558, 0.6748), (0.05206, 0.1257, 0.6748), (0.07558, 0.1131, 0.6748), (0.02654, 0.1334, 0.6748), (-5.882e-08, 0.136, 0.6748), (-0.02654, 0.1334, 0.6748), (-0.1334, -0.02654, 0.6748), (-0.136, 1.321e-07, 0.6748), (-0.1257, -0.05206, 0.6748), (-0.1131, -0.07558, 0.6748), (-0.09619, 0.09619, 0.6748), (-0.07558, 0.1131, 0.6748), (-0.1131, 0.07558, 0.6748), (-0.1334, 0.02654, 0.6748), (-0.05206, 0.1257, 0.6748), (-0.1257, 0.05206, 0.6748), (0.03172, -0.1595, 0.6748), (-5.298e-08, -0.1626, 0.6748), (0.06222, -0.1502, 0.6748), (-0.115, -0.115, 0.6748), (-0.09033, -0.1352, 0.6748), (0.09033, -0.1352, 0.6748), (-0.03172, -0.1595, 0.6748), (-0.06222, -0.1502, 0.6748), (0.1352, 0.09033, 0.6748), (0.1502, 0.06222, 0.6748), (0.1595, 0.03172, 0.6748), (0.115, -0.115, 0.6748), (0.1626, 1.227e-08, 0.6748), (0.1595, -0.03172, 0.6748), (0.115, 0.115, 0.6748), (0.1502, -0.06222, 0.6748), (0.1352, -0.09033, 0.6748), (0.06222, 0.1502, 0.6748), (0.09033, 0.1352, 0.6748), (0.03172, 0.1595, 0.6748), (0.0, 0.1626, 0.6748), (-0.03172, 0.1595, 0.6748), (-0.1595, -0.03172, 0.6748), (-0.1626, 1.57e-07, 0.6748), (-0.1502, -0.06222, 0.6748), (-0.1352, -0.09033, 0.6748), (-0.115, 0.115, 0.6748), (-0.09033, 0.1352, 0.6748), (-0.1352, 0.09033, 0.6748), (-0.1595, 0.03172, 0.6748), (-0.06222, 0.1502, 0.6748), (-0.1502, 0.06222, 0.6748), (0.6491, -0.6491, -0.9939), (0.3513, -0.8481, -0.9939), (0.1791, -0.9003, -0.9939), (-3.248e-07, -0.997, -0.9939), (-2.606e-07, -0.9179, -0.9939), (-0.1945, -0.9778, -0.9939), (0.8289, -0.5539, -0.9939), (0.705, -0.705, -0.9939), (0.5539, -0.8289, -0.9939), (0.51, -0.7632, -0.9939), (0.1945, -0.9778, -0.9939), (0.3815, -0.9211, -0.9939), (-0.8481, 0.3513, -0.9939), (-0.9211, 0.3815, -0.9939), (-0.9003, 0.1791, -0.9939), (0.7632, -0.51, -0.9939), (0.8481, -0.3513, -0.9939), (0.9211, -0.3815, -0.9939), (-0.51, -0.7632, -0.9939), (-0.1791, -0.9003, -0.9939), (-0.3513, -0.8481, -0.9939), (-0.3815, -0.9211, -0.9939), (-0.9179, 5.112e-07, -0.9939), (-0.9778, 0.1945, -0.9939), (-0.8481, -0.3513, -0.9939), (-0.9003, -0.1791, -0.9939), (-0.997, 9.627e-07, -0.9939), (-0.9778, -0.1945, -0.9939), (-0.7632, -0.51, -0.9939), (-0.6491, -0.6491, -0.9939), (-0.8289, -0.5539, -0.9939), (-0.705, -0.705, -0.9939), (-0.9211, -0.3815, -0.9939), (-0.5539, -0.8289, -0.9939), (0.9778, 0.1945, -0.9939), (0.9211, 0.3815, -0.9939), (0.8289, 0.5539, -0.9939), (0.9003, 0.1791, -0.9939), (0.997, 7.527e-08, -0.9939), (0.9969, -0.0001154, -0.9939), (0.9778, -0.1945, -0.9939), (0.5539, 0.8289, -0.9939), (0.705, 0.705, -0.9939), (0.6491, 0.6491, -0.9939), (0.8481, 0.3513, -0.9939), (0.7632, 0.51, -0.9939), (0.9179, -3.386e-07, -0.9939), (0.1791, 0.9003, -0.9939), (0.51, 0.7632, -0.9939), (0.3513, 0.8481, -0.9939), (0.3815, 0.9211, -0.9939), (-0.7632, 0.51, -0.9939), (0.9003, -0.1791, -0.9939), (-3.423e-07, 0.9179, -0.9939), (-0.3513, 0.8481, -0.9939), (-0.51, 0.7632, -0.9939), (-0.8289, 0.5539, -0.9939), (-0.705, 0.705, -0.9939), (-0.6491, 0.6491, -0.9939), (0.1945, 0.9778, -0.9939), (0.0, 0.997, -0.9939), (-0.1945, 0.9778, -0.9939), (-0.3815, 0.9211, -0.9939), (-0.1791, 0.9003, -0.9939), (-0.5539, 0.8289, -0.9939), (0.0, 0.7188, -0.4377), (0.0, 0.4407, 0.1186), (-0.3664, 0.2448, 0.1186), (-0.5977, 0.3994, -0.4377), (-0.4072, -0.1687, 0.1186), (-0.6641, -0.2751, -0.4377), (-0.4072, 0.1687, 0.1186), (-0.6641, 0.2751, -0.4377), (0.3664, -0.2448, 0.1186), (0.5977, -0.3994, -0.4377), (-0.4322, 0.08598, 0.1186), (-0.705, 0.1402, -0.4377), (0.4072, -0.1687, 0.1186), (0.6641, -0.2751, -0.4377), (-0.4407, 4.255e-07, 0.1186), (-0.7188, 6.941e-07, -0.4377), (0.4322, -0.08598, 0.1186), (0.705, -0.1402, -0.4377), (-0.4322, -0.08598, 0.1186), (-0.705, -0.1402, -0.4377), (0.4407, 3.327e-08, 0.1186), (0.7188, 5.427e-08, -0.4377), (-0.3664, -0.2448, 0.1186), (-0.5977, -0.3994, -0.4377), (0.4322, 0.08598, 0.1186), (0.705, 0.1402, -0.4377), (-0.3116, -0.3116, 0.1186), (-0.5083, -0.5083, -0.4377), (0.4072, 0.1687, 0.1186), (0.6641, 0.2751, -0.4377), (-0.2448, -0.3664, 0.1186), (-0.3994, -0.5977, -0.4377), (0.3664, 0.2448, 0.1186), (0.5977, 0.3994, -0.4377), (-0.1687, -0.4072, 0.1186), (-0.2751, -0.6641, -0.4377), (0.3116, 0.3116, 0.1186), (0.5083, 0.5083, -0.4377), (0.1687, 0.4072, 0.1186), (0.2751, 0.6641, -0.4377), (-0.08598, -0.4322, 0.1186), (-0.1402, -0.705, -0.4377), (0.2448, 0.3664, 0.1186), (0.3994, 0.5977, -0.4377), (0.08598, 0.4322, 0.1186), (0.1402, 0.705, -0.4377), (-1.436e-07, -0.4407, 0.1186), (-2.342e-07, -0.7188, -0.4377), (-0.08598, 0.4322, 0.1186), (-0.1402, 0.705, -0.4377), (0.08598, -0.4322, 0.1186), (0.1402, -0.705, -0.4377), (-0.1687, 0.4072, 0.1186), (-0.2751, 0.6641, -0.4377), (0.1687, -0.4072, 0.1186), (0.2751, -0.6641, -0.4377), (-0.2448, 0.3664, 0.1186), (-0.3994, 0.5977, -0.4377), (0.2448, -0.3664, 0.1186), (0.3994, -0.5977, -0.4377), (-0.3116, 0.3116, 0.1186), (-0.5083, 0.5083, -0.4377), (0.3116, -0.3116, 0.1186), (0.5083, -0.5083, -0.4377)], [], [(28, 31, 95, 92), (32, 34, 97, 98), (19, 20, 84, 83), (7, 6, 70, 71), (20, 21, 85, 84), (4, 7, 71, 68), (23, 22, 86, 87), (9, 8, 72, 73), (22, 24, 88, 86), (10, 9, 73, 74), (24, 25, 89, 88), (5, 11, 75, 69), (14, 18, 82, 78), (13, 12, 76, 77), (27, 26, 90, 91), (8, 14, 78, 72), (26, 28, 92, 90), (15, 13, 77, 79), (25, 3, 67, 89), (12, 10, 74, 76), (1, 0, 64, 65), (29, 23, 87, 93), (16, 15, 79, 80), (0, 2, 66, 64), (30, 27, 91, 94), (11, 16, 80, 75), (3, 4, 68, 67), (31, 29, 93, 95), (18, 17, 81, 82), (2, 5, 69, 66), (21, 30, 94, 85), (17, 19, 83, 81), (6, 1, 65, 70), (32, 33, 65, 64), (34, 32, 64, 66), (36, 35, 67, 68), (37, 34, 66, 69), (33, 38, 70, 65), (38, 39, 71, 70), (39, 36, 68, 71), (40, 41, 73, 72), (41, 42, 74, 73), (43, 37, 69, 75), (44, 45, 77, 76), (46, 40, 72, 78), (45, 47, 79, 77), (42, 44, 76, 74), (47, 48, 80, 79), (48, 43, 75, 80), (49, 50, 82, 81), (51, 49, 81, 83), (52, 51, 83, 84), (53, 52, 84, 85), (54, 55, 87, 86), (56, 54, 86, 88), (57, 56, 88, 89), (50, 46, 78, 82), (58, 59, 91, 90), (60, 58, 90, 92), (35, 57, 89, 67), (55, 61, 93, 87), (59, 62, 94, 91), (61, 63, 95, 93), (62, 53, 85, 94), (63, 60, 92, 95), (62, 59, 151, 150), (43, 48, 111, 96), (35, 36, 114, 125), (63, 61, 110, 108), (50, 49, 145, 144), (34, 37, 105, 97), (53, 62, 150, 159), (49, 51, 143, 145), (38, 33, 100, 115), (60, 63, 108, 147), (51, 52, 149, 143), (39, 38, 115, 116), (52, 53, 159, 149), (36, 39, 116, 114), (55, 54, 121, 118), (41, 40, 141, 140), (54, 56, 120, 121), (42, 41, 140, 133), (56, 57, 124, 120), (37, 43, 96, 105), (46, 50, 144, 139), (45, 44, 142, 148), (59, 58, 154, 151), (40, 46, 139, 141), (58, 60, 147, 154), (47, 45, 148, 112), (57, 35, 125, 124), (44, 42, 133, 142), (33, 32, 98, 100), (61, 55, 118, 110), (48, 47, 112, 111), (185, 189, 9, 10), (197, 203, 18, 14), (219, 223, 11, 5), (167, 171, 29, 31), (205, 162, 20, 19), (211, 215, 2, 0), (191, 195, 7, 4), (223, 169, 16, 11), (175, 179, 22, 23), (213, 217, 27, 30), (181, 185, 10, 12), (207, 211, 0, 1), (165, 183, 25, 24), (173, 177, 13, 15), (162, 209, 21, 20), (183, 187, 3, 25), (203, 199, 17, 18), (169, 173, 15, 16), (171, 175, 23, 29), (163, 167, 31, 28), (199, 205, 19, 17), (187, 191, 4, 3), (221, 163, 28, 26), (201, 207, 1, 6), (193, 197, 14, 8), (217, 221, 26, 27), (189, 193, 8, 9), (209, 213, 30, 21), (122, 118, 121, 120, 124, 125, 114, 116, 115, 100, 98, 97, 105, 96, 111, 112, 148, 142, 135, 136, 113, 102, 103, 104, 107, 106, 99, 101, 117, 129, 127, 126, 128, 123), (118, 122, 119, 109, 152, 153, 160, 158, 157, 156, 155, 146, 137, 138, 132, 131, 130, 134, 135, 142, 133, 140, 141, 139, 144, 145, 143, 149, 159, 150, 151, 154, 147, 108, 110), (177, 181, 12, 13), (215, 219, 5, 2), (195, 201, 6, 7), (179, 165, 24, 22), (123, 128, 166, 180), (180, 166, 165, 179), (117, 101, 202, 196), (196, 202, 201, 195), (107, 104, 220, 216), (216, 220, 219, 215), (136, 135, 134, 182, 178), (178, 182, 181, 177), (157, 158, 214, 210), (210, 214, 213, 209), (131, 132, 194, 190), (190, 194, 193, 189), (160, 153, 222, 218), (218, 222, 221, 217), (132, 138, 198, 194), (194, 198, 197, 193), (101, 99, 208, 202), (202, 208, 207, 201), (153, 152, 164, 222), (222, 164, 163, 221), (127, 129, 192, 188), (188, 192, 191, 187), (146, 155, 206, 200), (200, 206, 205, 199), (152, 109, 168, 164), (164, 168, 167, 163), (119, 122, 176, 172), (172, 176, 175, 171), (102, 113, 174, 170), (170, 174, 173, 169), (137, 146, 200, 204), (204, 200, 199, 203), (126, 127, 188, 184), (184, 188, 187, 183), (156, 157, 210, 161), (161, 210, 209, 162), (113, 136, 178, 174), (174, 178, 177, 173), (128, 126, 184, 166), (166, 184, 183, 165), (99, 106, 212, 208), (208, 212, 211, 207), (134, 130, 186, 182), (182, 186, 185, 181), (158, 160, 218, 214), (214, 218, 217, 213), (122, 123, 180, 176), (176, 180, 179, 175), (103, 102, 170, 224), (224, 170, 169, 223), (129, 117, 196, 192), (192, 196, 195, 191), (106, 107, 216, 212), (212, 216, 215, 211), (155, 156, 161, 206), (206, 161, 162, 205), (109, 119, 172, 168), (168, 172, 171, 167), (104, 103, 224, 220), (220, 224, 223, 219), (138, 137, 204, 198), (198, 204, 203, 197), (130, 131, 190, 186), (186, 190, 189, 185)])
me_cone_001.polygons.foreach_set('material_index', [0, 0, 0, 0, 0, 0, 0, 0, 0, 0, 0, 0, 0, 0, 0, 0, 0, 0, 0, 0, 0, 0, 0, 0, 0, 0, 0, 0, 0, 0, 0, 0, 0, 0, 0, 0, 0, 0, 0, 0, 0, 0, 0, 0, 0, 0, 0, 0, 0, 0, 0, 0, 0, 0, 0, 0, 0, 0, 0, 0, 0, 0, 0, 0, 0, 0, 0, 0, 0, 0, 0, 0, 0, 0, 0, 0, 0, 0, 0, 0, 0, 0, 0, 0, 0, 0, 0, 0, 0, 0, 0, 0, 0, 0, 0, 0, 0, 0, 0, 0, 0, 0, 0, 0, 0, 0, 0, 0, 0, 0, 0, 0, 0, 0, 0, 0, 0, 0, 0, 0, 0, 0, 0, 0, 0, 0, 0, 0, 0, 0, 0, 1, 0, 1, 0, 1, 0, 1, 0, 1, 0, 1, 0, 1, 0, 1, 0, 1, 0, 1, 0, 1, 0, 1, 0, 1, 0, 1, 0, 1, 0, 1, 0, 1, 0, 1, 0, 1, 0, 1, 0, 1, 0, 1, 0, 1, 0, 1, 0, 1, 0, 1, 0, 1, 0, 1, 0, 1, 0, 1, 0, 1, 0, 1])
_uv = me_cone_001.uv_layers.new(name='UVMap')
_uv.uv.foreach_set('vector', [0.2176, 0.2717, 0.214, 0.2649, 0.214, 0.2649, 0.2176, 0.2717, 0.2573, 0.6615, 0.2642, 0.6593, 0.2642, 0.6593, 0.2573, 0.6615, 0.2576, 0.2883, 0.25, 0.289, 0.25, 0.289, 0.2576, 0.2883, 0.2351, 0.214, 0.2424, 0.2117, 0.2424, 0.2117, 0.2351, 0.214, 0.25, 0.289, 0.2424, 0.2883, 0.2424, 0.2883, 0.25, 0.289, 0.2283, 0.2176, 0.2351, 0.214, 0.2351, 0.214, 0.2283, 0.2176, 0.211, 0.25, 0.2117, 0.2424, 0.2117, 0.2424, 0.211, 0.25, 0.286, 0.2649, 0.2824, 0.2717, 0.2824, 0.2717, 0.286, 0.2649, 0.2117, 0.2424, 0.214, 0.2351, 0.214, 0.2351, 0.2117, 0.2424, 0.2883, 0.2576, 0.286, 0.2649, 0.286, 0.2649, 0.2883, 0.2576, 0.214, 0.2351, 0.2176, 0.2283, 0.2176, 0.2283, 0.214, 0.2351, 0.2717, 0.2176, 0.2776, 0.2224, 0.2776, 0.2224, 0.2717, 0.2176, 0.2776, 0.2776, 0.2717, 0.2824, 0.2717, 0.2824, 0.2776, 0.2776, 0.2883, 0.2424, 0.289, 0.25, 0.289, 0.25, 0.2883, 0.2424, 0.2283, 0.2824, 0.2224, 0.2776, 0.2224, 0.2776, 0.2283, 0.2824, 0.2824, 0.2717, 0.2776, 0.2776, 0.2776, 0.2776, 0.2824, 0.2717, 0.2224, 0.2776, 0.2176, 0.2717, 0.2176, 0.2717, 0.2224, 0.2776, 0.286, 0.2351, 0.2883, 0.2424, 0.2883, 0.2424, 0.286, 0.2351, 0.2176, 0.2283, 0.2224, 0.2224, 0.2224, 0.2224, 0.2176, 0.2283, 0.289, 0.25, 0.2883, 0.2576, 0.2883, 0.2576, 0.289, 0.25, 0.25, 0.211, 0.2576, 0.2117, 0.2576, 0.2117, 0.25, 0.211, 0.2117, 0.2576, 0.211, 0.25, 0.211, 0.25, 0.2117, 0.2576, 0.2824, 0.2283, 0.286, 0.2351, 0.286, 0.2351, 0.2824, 0.2283, 0.2576, 0.2117, 0.2649, 0.214, 0.2649, 0.214, 0.2576, 0.2117, 0.2351, 0.286, 0.2283, 0.2824, 0.2283, 0.2824, 0.2351, 0.286, 0.2776, 0.2224, 0.2824, 0.2283, 0.2824, 0.2283, 0.2776, 0.2224, 0.2224, 0.2224, 0.2283, 0.2176, 0.2283, 0.2176, 0.2224, 0.2224, 0.214, 0.2649, 0.2117, 0.2576, 0.2117, 0.2576, 0.214, 0.2649, 0.2717, 0.2824, 0.2649, 0.286, 0.2649, 0.286, 0.2717, 0.2824, 0.2649, 0.214, 0.2717, 0.2176, 0.2717, 0.2176, 0.2649, 0.214, 0.2424, 0.2883, 0.2351, 0.286, 0.2351, 0.286, 0.2424, 0.2883, 0.2649, 0.286, 0.2576, 0.2883, 0.2576, 0.2883, 0.2649, 0.286, 0.2424, 0.2117, 0.25, 0.211, 0.25, 0.211, 0.2424, 0.2117, 0.2573, 0.6615, 0.25, 0.6622, 0.25, 0.6694, 0.2587, 0.6686, 0.2642, 0.6593, 0.2573, 0.6615, 0.2587, 0.6686, 0.267, 0.666, 0.2294, 0.6559, 0.2237, 0.6513, 0.2186, 0.6564, 0.2253, 0.6619, 0.2706, 0.6559, 0.2642, 0.6593, 0.267, 0.666, 0.2747, 0.6619, 0.25, 0.6622, 0.2427, 0.6615, 0.2413, 0.6686, 0.25, 0.6694, 0.2427, 0.6615, 0.2358, 0.6593, 0.233, 0.666, 0.2413, 0.6686, 0.2358, 0.6593, 0.2294, 0.6559, 0.2253, 0.6619, 0.233, 0.666, 0.2809, 0.6044, 0.2843, 0.6108, 0.291, 0.608, 0.2869, 0.6003, 0.2843, 0.6108, 0.2865, 0.6177, 0.2936, 0.6163, 0.291, 0.608, 0.2763, 0.6513, 0.2706, 0.6559, 0.2747, 0.6619, 0.2814, 0.6564, 0.2872, 0.625, 0.2865, 0.6323, 0.2936, 0.6337, 0.2944, 0.625, 0.2763, 0.5987, 0.2809, 0.6044, 0.2869, 0.6003, 0.2814, 0.5936, 0.2865, 0.6323, 0.2843, 0.6392, 0.291, 0.642, 0.2936, 0.6337, 0.2865, 0.6177, 0.2872, 0.625, 0.2944, 0.625, 0.2936, 0.6163, 0.2843, 0.6392, 0.2809, 0.6456, 0.2869, 0.6497, 0.291, 0.642, 0.2809, 0.6456, 0.2763, 0.6513, 0.2814, 0.6564, 0.2869, 0.6497, 0.2642, 0.5907, 0.2706, 0.5941, 0.2747, 0.5881, 0.267, 0.584, 0.2573, 0.5885, 0.2642, 0.5907, 0.267, 0.584, 0.2587, 0.5814, 0.25, 0.5878, 0.2573, 0.5885, 0.2587, 0.5814, 0.25, 0.5806, 0.2427, 0.5885, 0.25, 0.5878, 0.25, 0.5806, 0.2413, 0.5814, 0.2135, 0.6323, 0.2128, 0.625, 0.2056, 0.625, 0.2064, 0.6337, 0.2157, 0.6392, 0.2135, 0.6323, 0.2064, 0.6337, 0.209, 0.642, 0.2191, 0.6456, 0.2157, 0.6392, 0.209, 0.642, 0.2131, 0.6497, 0.2706, 0.5941, 0.2763, 0.5987, 0.2814, 0.5936, 0.2747, 0.5881, 0.2237, 0.5987, 0.2294, 0.5941, 0.2253, 0.5881, 0.2186, 0.5936, 0.2191, 0.6044, 0.2237, 0.5987, 0.2186, 0.5936, 0.2131, 0.6003, 0.2237, 0.6513, 0.2191, 0.6456, 0.2131, 0.6497, 0.2186, 0.6564, 0.2128, 0.625, 0.2135, 0.6177, 0.2064, 0.6163, 0.2056, 0.625, 0.2294, 0.5941, 0.2358, 0.5907, 0.233, 0.584, 0.2253, 0.5881, 0.2135, 0.6177, 0.2157, 0.6108, 0.209, 0.608, 0.2064, 0.6163, 0.2358, 0.5907, 0.2427, 0.5885, 0.2413, 0.5814, 0.233, 0.584, 0.2157, 0.6108, 0.2191, 0.6044, 0.2131, 0.6003, 0.209, 0.608, 0.2358, 0.5907, 0.2294, 0.5941, 0.2294, 0.5941, 0.2358, 0.5907, 0.2763, 0.6513, 0.2809, 0.6456, 0.2809, 0.6456, 0.2763, 0.6513, 0.2237, 0.6513, 0.2294, 0.6559, 0.2294, 0.6559, 0.2237, 0.6513, 0.2157, 0.6108, 0.2135, 0.6177, 0.2135, 0.6177, 0.2157, 0.6108, 0.2706, 0.5941, 0.2642, 0.5907, 0.2642, 0.5907, 0.2706, 0.5941, 0.2642, 0.6593, 0.2706, 0.6559, 0.2706, 0.6559, 0.2642, 0.6593, 0.2427, 0.5885, 0.2358, 0.5907, 0.2358, 0.5907, 0.2427, 0.5885, 0.2642, 0.5907, 0.2573, 0.5885, 0.2573, 0.5885, 0.2642, 0.5907, 0.2427, 0.6615, 0.25, 0.6622, 0.25, 0.6622, 0.2427, 0.6615, 0.2191, 0.6044, 0.2157, 0.6108, 0.2157, 0.6108, 0.2191, 0.6044, 0.2573, 0.5885, 0.25, 0.5878, 0.25, 0.5878, 0.2573, 0.5885, 0.2358, 0.6593, 0.2427, 0.6615, 0.2427, 0.6615, 0.2358, 0.6593, 0.25, 0.5878, 0.2427, 0.5885, 0.2427, 0.5885, 0.25, 0.5878, 0.2294, 0.6559, 0.2358, 0.6593, 0.2358, 0.6593, 0.2294, 0.6559, 0.2128, 0.625, 0.2135, 0.6323, 0.2135, 0.6323, 0.2128, 0.625, 0.2843, 0.6108, 0.2809, 0.6044, 0.2809, 0.6044, 0.2843, 0.6108, 0.2135, 0.6323, 0.2157, 0.6392, 0.2157, 0.6392, 0.2135, 0.6323, 0.2865, 0.6177, 0.2843, 0.6108, 0.2843, 0.6108, 0.2865, 0.6177, 0.2157, 0.6392, 0.2191, 0.6456, 0.2191, 0.6456, 0.2157, 0.6392, 0.2706, 0.6559, 0.2763, 0.6513, 0.2763, 0.6513, 0.2706, 0.6559, 0.2763, 0.5987, 0.2706, 0.5941, 0.2706, 0.5941, 0.2763, 0.5987, 0.2865, 0.6323, 0.2872, 0.625, 0.2872, 0.625, 0.2865, 0.6323, 0.2294, 0.5941, 0.2237, 0.5987, 0.2237, 0.5987, 0.2294, 0.5941, 0.2809, 0.6044, 0.2763, 0.5987, 0.2763, 0.5987, 0.2809, 0.6044, 0.2237, 0.5987, 0.2191, 0.6044, 0.2191, 0.6044, 0.2237, 0.5987, 0.2843, 0.6392, 0.2865, 0.6323, 0.2865, 0.6323, 0.2843, 0.6392, 0.2191, 0.6456, 0.2237, 0.6513, 0.2237, 0.6513, 0.2191, 0.6456, 0.2872, 0.625, 0.2865, 0.6177, 0.2865, 0.6177, 0.2872, 0.625, 0.25, 0.6622, 0.2573, 0.6615, 0.2573, 0.6615, 0.25, 0.6622, 0.2135, 0.6177, 0.2128, 0.625, 0.2128, 0.625, 0.2135, 0.6177, 0.2809, 0.6456, 0.2843, 0.6392, 0.2843, 0.6392, 0.2809, 0.6456, 0.3537, 0.2706, 0.3477, 0.2905, 0.286, 0.2649, 0.2883, 0.2576, 0.3248, 0.3248, 0.3088, 0.3379, 0.2717, 0.2824, 0.2776, 0.2776, 0.3088, 0.1621, 0.3248, 0.1752, 0.2776, 0.2224, 0.2717, 0.2176, 0.1523, 0.2905, 0.1463, 0.2706, 0.2117, 0.2576, 0.214, 0.2649, 0.2706, 0.3537, 0.25, 0.3558, 0.25, 0.289, 0.2576, 0.2883, 0.2706, 0.1463, 0.2905, 0.1523, 0.2649, 0.214, 0.2576, 0.2117, 0.1912, 0.1621, 0.2095, 0.1523, 0.2351, 0.214, 0.2283, 0.2176, 0.3248, 0.1752, 0.3379, 0.1912, 0.2824, 0.2283, 0.2776, 0.2224, 0.1442, 0.25, 0.1463, 0.2294, 0.2117, 0.2424, 0.211, 0.25, 0.2095, 0.3477, 0.1912, 0.3379, 0.2283, 0.2824, 0.2351, 0.286, 0.3558, 0.25, 0.3537, 0.2706, 0.2883, 0.2576, 0.289, 0.25, 0.25, 0.1442, 0.2706, 0.1463, 0.2576, 0.2117, 0.25, 0.211, 0.1523, 0.2095, 0.1621, 0.1912, 0.2176, 0.2283, 0.214, 0.2351, 0.3477, 0.2095, 0.3537, 0.2294, 0.2883, 0.2424, 0.286, 0.2351, 0.25, 0.3558, 0.2294, 0.3537, 0.2424, 0.2883, 0.25, 0.289, 0.1621, 0.1912, 0.1752, 0.1752, 0.2224, 0.2224, 0.2176, 0.2283, 0.3088, 0.3379, 0.2905, 0.3477, 0.2649, 0.286, 0.2717, 0.2824, 0.3379, 0.1912, 0.3477, 0.2095, 0.286, 0.2351, 0.2824, 0.2283, 0.1463, 0.2706, 0.1442, 0.25, 0.211, 0.25, 0.2117, 0.2576, 0.1621, 0.3088, 0.1523, 0.2905, 0.214, 0.2649, 0.2176, 0.2717, 0.2905, 0.3477, 0.2706, 0.3537, 0.2576, 0.2883, 0.2649, 0.286, 0.1752, 0.1752, 0.1912, 0.1621, 0.2283, 0.2176, 0.2224, 0.2224, 0.1752, 0.3248, 0.1621, 0.3088, 0.2176, 0.2717, 0.2224, 0.2776, 0.2294, 0.1463, 0.25, 0.1442, 0.25, 0.211, 0.2424, 0.2117, 0.3379, 0.3088, 0.3248, 0.3248, 0.2776, 0.2776, 0.2824, 0.2717, 0.1912, 0.3379, 0.1752, 0.3248, 0.2224, 0.2776, 0.2283, 0.2824, 0.3477, 0.2905, 0.3379, 0.3088, 0.2824, 0.2717, 0.286, 0.2649, 0.2294, 0.3537, 0.2095, 0.3477, 0.2351, 0.286, 0.2424, 0.2883, 0.03107, 0.25, 0.04843, 0.25, 0.0523, 0.2107, 0.06377, 0.1729, 0.0824, 0.138, 0.1075, 0.1075, 0.138, 0.0824, 0.1729, 0.06377, 0.2107, 0.0523, 0.25, 0.04843, 0.2893, 0.0523, 0.3271, 0.06377, 0.362, 0.0824, 0.3925, 0.1075, 0.4176, 0.138, 0.4362, 0.1729, 0.4477, 0.2107, 0.4516, 0.25, 0.4689, 0.25, 0.4647, 0.2073, 0.4523, 0.1662, 0.432, 0.1284, 0.4048, 0.0952, 0.3716, 0.06797, 0.3338, 0.04774, 0.2927, 0.03528, 0.25, 0.03107, 0.2073, 0.03528, 0.1662, 0.04774, 0.1284, 0.06797, 0.0952, 0.0952, 0.06797, 0.1284, 0.04774, 0.1662, 0.03528, 0.2073, 0.04843, 0.25, 0.03107, 0.25, 0.03528, 0.2927, 0.04774, 0.3338, 0.06797, 0.3716, 0.0952, 0.4048, 0.1284, 0.432, 0.1662, 0.4523, 0.2073, 0.4647, 0.25, 0.4689, 0.2927, 0.4647, 0.3338, 0.4523, 0.3716, 0.432, 0.4048, 0.4048, 0.432, 0.3716, 0.4523, 0.3338, 0.4647, 0.2927, 0.4689, 0.25, 0.4689, 0.25, 0.4516, 0.25, 0.4477, 0.2893, 0.4362, 0.3271, 0.4176, 0.362, 0.3925, 0.3925, 0.362, 0.4176, 0.3271, 0.4362, 0.2893, 0.4477, 0.25, 0.4516, 0.2107, 0.4477, 0.1729, 0.4362, 0.138, 0.4176, 0.1075, 0.3925, 0.0824, 0.362, 0.06377, 0.3271, 0.0523, 0.2893, 0.3537, 0.2294, 0.3558, 0.25, 0.289, 0.25, 0.2883, 0.2424, 0.2905, 0.1523, 0.3088, 0.1621, 0.2717, 0.2176, 0.2649, 0.214, 0.2095, 0.1523, 0.2294, 0.1463, 0.2424, 0.2117, 0.2351, 0.214, 0.1463, 0.2294, 0.1523, 0.2095, 0.214, 0.2351, 0.2117, 0.2424, 0.01533, 0.2033, 0.02894, 0.1584, 0.09061, 0.184, 0.0808, 0.2163, 0.0808, 0.2163, 0.09061, 0.184, 0.1523, 0.2095, 0.1463, 0.2294, 0.1584, 0.02894, 0.2033, 0.01533, 0.2163, 0.0808, 0.184, 0.09061, 0.184, 0.09061, 0.2163, 0.0808, 0.2294, 0.1463, 0.2095, 0.1523, 0.3416, 0.02894, 0.3829, 0.05106, 0.3458, 0.1066, 0.316, 0.09061, 0.316, 0.09061, 0.3458, 0.1066, 0.3088, 0.1621, 0.2905, 0.1523, 0.4847, 0.2033, 0.4893, 0.25, 0.4893, 0.25, 0.4225, 0.25, 0.4192, 0.2163, 0.4192, 0.2163, 0.4225, 0.25, 0.3558, 0.25, 0.3537, 0.2294, 0.2033, 0.4847, 0.1584, 0.4711, 0.184, 0.4094, 0.2163, 0.4192, 0.2163, 0.4192, 0.184, 0.4094, 0.2095, 0.3477, 0.2294, 0.3537, 0.4711, 0.3416, 0.4489, 0.3829, 0.3934, 0.3458, 0.4094, 0.316, 0.4094, 0.316, 0.3934, 0.3458, 0.3379, 0.3088, 0.3477, 0.2905, 0.1171, 0.4489, 0.08081, 0.4192, 0.128, 0.372, 0.1542, 0.3934, 0.1542, 0.3934, 0.128, 0.372, 0.1752, 0.3248, 0.1912, 0.3379, 0.4489, 0.3829, 0.4192, 0.4192, 0.372, 0.372, 0.3934, 0.3458, 0.3934, 0.3458, 0.372, 0.372, 0.3248, 0.3248, 0.3379, 0.3088, 0.2033, 0.01533, 0.25, 0.01073, 0.25, 0.07748, 0.2163, 0.0808, 0.2163, 0.0808, 0.25, 0.07748, 0.25, 0.1442, 0.2294, 0.1463, 0.08081, 0.4192, 0.05106, 0.3829, 0.1066, 0.3458, 0.128, 0.372, 0.128, 0.372, 0.1066, 0.3458, 0.1621, 0.3088, 0.1752, 0.3248, 0.08081, 0.08081, 0.1171, 0.05106, 0.1542, 0.1066, 0.128, 0.128, 0.128, 0.128, 0.1542, 0.1066, 0.1912, 0.1621, 0.1752, 0.1752, 0.3416, 0.4711, 0.2967, 0.4847, 0.2837, 0.4192, 0.316, 0.4094, 0.316, 0.4094, 0.2837, 0.4192, 0.2706, 0.3537, 0.2905, 0.3477, 0.05106, 0.3829, 0.02894, 0.3416, 0.09061, 0.316, 0.1066, 0.3458, 0.1066, 0.3458, 0.09061, 0.316, 0.1523, 0.2905, 0.1621, 0.3088, 0.01533, 0.2967, 0.01073, 0.25, 0.07748, 0.25, 0.0808, 0.2837, 0.0808, 0.2837, 0.07748, 0.25, 0.1442, 0.25, 0.1463, 0.2706, 0.4489, 0.1171, 0.4711, 0.1584, 0.4094, 0.184, 0.3934, 0.1542, 0.3934, 0.1542, 0.4094, 0.184, 0.3477, 0.2095, 0.3379, 0.1912, 0.3829, 0.4489, 0.3416, 0.4711, 0.316, 0.4094, 0.3458, 0.3934, 0.3458, 0.3934, 0.316, 0.4094, 0.2905, 0.3477, 0.3088, 0.3379, 0.05106, 0.1171, 0.08081, 0.08081, 0.128, 0.128, 0.1066, 0.1542, 0.1066, 0.1542, 0.128, 0.128, 0.1752, 0.1752, 0.1621, 0.1912, 0.25, 0.4893, 0.2033, 0.4847, 0.2163, 0.4192, 0.25, 0.4225, 0.25, 0.4225, 0.2163, 0.4192, 0.2294, 0.3537, 0.25, 0.3558, 0.4711, 0.1584, 0.4847, 0.2033, 0.4192, 0.2163, 0.4094, 0.184, 0.4094, 0.184, 0.4192, 0.2163, 0.3537, 0.2294, 0.3477, 0.2095, 0.02894, 0.1584, 0.05106, 0.1171, 0.1066, 0.1542, 0.09061, 0.184, 0.09061, 0.184, 0.1066, 0.1542, 0.1621, 0.1912, 0.1523, 0.2095, 0.25, 0.01073, 0.2967, 0.01533, 0.2837, 0.0808, 0.25, 0.07748, 0.25, 0.07748, 0.2837, 0.0808, 0.2706, 0.1463, 0.25, 0.1442, 0.4893, 0.25, 0.4847, 0.2967, 0.4192, 0.2837, 0.4225, 0.25, 0.4225, 0.25, 0.4192, 0.2837, 0.3537, 0.2706, 0.3558, 0.25, 0.1584, 0.4711, 0.1171, 0.4489, 0.1542, 0.3934, 0.184, 0.4094, 0.184, 0.4094, 0.1542, 0.3934, 0.1912, 0.3379, 0.2095, 0.3477, 0.01073, 0.25, 0.01533, 0.2033, 0.0808, 0.2163, 0.07748, 0.25, 0.07748, 0.25, 0.0808, 0.2163, 0.1463, 0.2294, 0.1442, 0.25, 0.4192, 0.08081, 0.4489, 0.1171, 0.3934, 0.1542, 0.372, 0.128, 0.372, 0.128, 0.3934, 0.1542, 0.3379, 0.1912, 0.3248, 0.1752, 0.1171, 0.05106, 0.1584, 0.02894, 0.184, 0.09061, 0.1542, 0.1066, 0.1542, 0.1066, 0.184, 0.09061, 0.2095, 0.1523, 0.1912, 0.1621, 0.2967, 0.01533, 0.3416, 0.02894, 0.316, 0.09061, 0.2837, 0.0808, 0.2837, 0.0808, 0.316, 0.09061, 0.2905, 0.1523, 0.2706, 0.1463, 0.2967, 0.4847, 0.25, 0.4893, 0.25, 0.4225, 0.2837, 0.4192, 0.2837, 0.4192, 0.25, 0.4225, 0.25, 0.3558, 0.2706, 0.3537, 0.02894, 0.3416, 0.01533, 0.2967, 0.0808, 0.2837, 0.09061, 0.316, 0.09061, 0.316, 0.0808, 0.2837, 0.1463, 0.2706, 0.1523, 0.2905, 0.3829, 0.05106, 0.4192, 0.08081, 0.372, 0.128, 0.3458, 0.1066, 0.3458, 0.1066, 0.372, 0.128, 0.3248, 0.1752, 0.3088, 0.1621, 0.4192, 0.4192, 0.3829, 0.4489, 0.3458, 0.3934, 0.372, 0.372, 0.372, 0.372, 0.3458, 0.3934, 0.3088, 0.3379, 0.3248, 0.3248, 0.4847, 0.2967, 0.4711, 0.3416, 0.4094, 0.316, 0.4192, 0.2837, 0.4192, 0.2837, 0.4094, 0.316, 0.3477, 0.2905, 0.3537, 0.2706])
me_cone_001.materials.append(mat_smallconeorange)
me_cone_001.materials.append(mat_conewhite)
me_cone_001.materials.append(mat_bigconeorange)
me_cone_001.materials.append(mat_smallconeblue)
me_cone_001.materials.append(mat_smallconeyellow)
me_cone_001.materials.append(mat_smallconeblack)
me_cone_001.use_remesh_preserve_volume = False
me_cone_001.use_remesh_preserve_attributes = False
me_cone_001.use_mirror_vertex_groups = False
me_cone_001.update()

# ---- objects
ob_base = bpy.data.objects.new('Base', me_cube_001)
ob_cylinder = bpy.data.objects.new('Cylinder', me_cylinder)
ob_cone = bpy.data.objects.new('Cone', me_cone_001)

# ---- transforms, parenting, visibility, modifiers, constraints
ob_base.location = (0.0, 0.0, 0.005)
ob_base.scale = (0.228, 0.228, 0.01)
ob_base.lineart.crease_threshold = 0.0
ob_cylinder.location = (0.0, 0.0, 0.02822)
ob_cylinder.scale = (0.2187, 0.219, 0.02)
ob_cylinder.lineart.crease_threshold = 0.0
ob_cone.location = (0.0, 0.0, 0.4015)
ob_cone.scale = (0.1721, 0.1721, 0.3719)
ob_cone.lineart.crease_threshold = 0.0

# ---- collection membership
scene.collection.objects.link(ob_base)
scene.collection.objects.link(ob_cylinder)
scene.collection.objects.link(ob_cone)

# ---- scene / render settings (as saved in the file)
scene.frame_start = 1; scene.frame_end = 250; scene.frame_set(0)
scene.render.engine = 'BLENDER_EEVEE_NEXT'
scene.cycles.use_denoising = False
scene.cycles.samples = 128
scene.cycles.sampling_pattern = 'TABULATED_SOBOL'
scene.cycles.use_adaptive_sampling = False
scene.cycles.use_light_tree = False
scene.view_settings.view_transform = 'Filmic'
bpy.context.view_layer.update()

# ---- added for rendering (the .blend has no active camera and no usable light): camera, sun
cam_auto = bpy.data.cameras.new('AutoCamera')
cam_auto.lens = 50.0
cam_auto.sensor_width = 36.0
cam_auto.clip_end = 1000.0
ob_auto_camera = bpy.data.objects.new('AutoCamera', cam_auto)
scene.collection.objects.link(ob_auto_camera)
ob_auto_camera.location = (0.852066, -1.02248, 1.00538)
ob_auto_camera.rotation_euler = (1.09748, -7.21219e-08, 0.694738)
scene.camera = ob_auto_camera
light_auto_sun = bpy.data.lights.new('AutoSun', 'SUN')
light_auto_sun.energy = 3.0
light_auto_sun.angle = 0.0523599
ob_auto_sun = bpy.data.objects.new('AutoSun', light_auto_sun)
scene.collection.objects.link(ob_auto_sun)
ob_auto_sun.rotation_euler = (0.872665, 0.174533, 0.523599)
bpy.context.view_layer.update()
